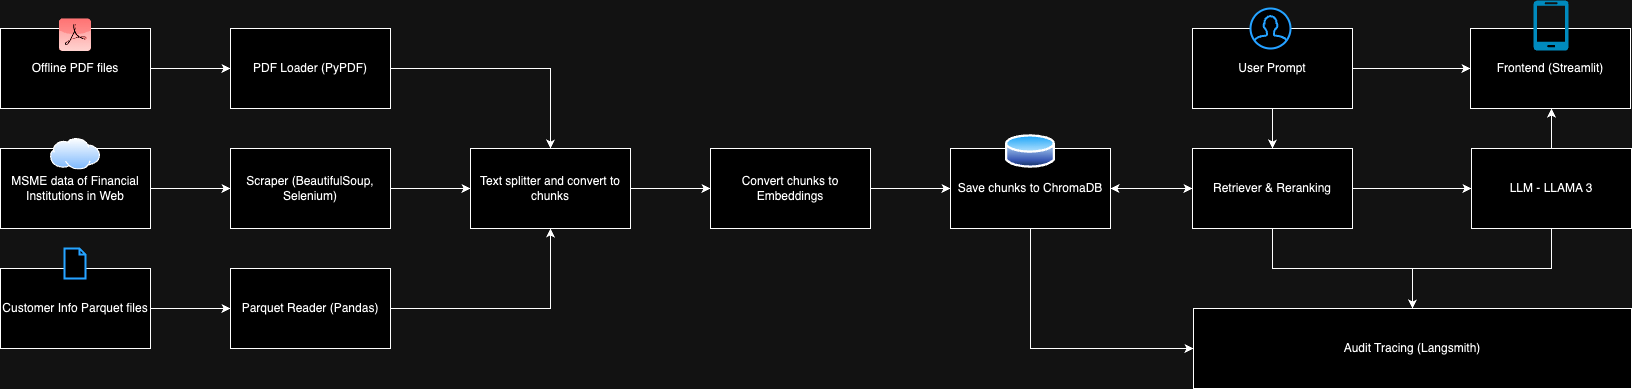

The diagram above was exported from draw.io. Its source (the exported page's mxGraphModel, read from the mxfile embedded in the PNG):
<mxGraphModel dx="1272" dy="697" grid="1" gridSize="10" guides="1" tooltips="1" connect="1" arrows="1" fold="1" page="1" pageScale="1" pageWidth="850" pageHeight="1100" math="0" shadow="0">
  <root>
    <mxCell id="0" />
    <mxCell id="1" parent="0" />
    <mxCell id="ySCZYyqWxb3V9UWf9VjA-11" style="edgeStyle=orthogonalEdgeStyle;rounded=0;orthogonalLoop=1;jettySize=auto;html=1;" edge="1" parent="1" source="lzlxEGWMoWvUKt8WXwW8-1" target="ySCZYyqWxb3V9UWf9VjA-7">
      <mxGeometry relative="1" as="geometry" />
    </mxCell>
    <mxCell id="lzlxEGWMoWvUKt8WXwW8-1" value="MSME data of Financial Institutions in Web" style="rounded=0;whiteSpace=wrap;html=1;" parent="1" vertex="1">
      <mxGeometry x="10" y="200" width="150" height="80" as="geometry" />
    </mxCell>
    <mxCell id="ySCZYyqWxb3V9UWf9VjA-12" style="edgeStyle=orthogonalEdgeStyle;rounded=0;orthogonalLoop=1;jettySize=auto;html=1;entryX=0;entryY=0.5;entryDx=0;entryDy=0;" edge="1" parent="1" source="ySCZYyqWxb3V9UWf9VjA-1" target="ySCZYyqWxb3V9UWf9VjA-9">
      <mxGeometry relative="1" as="geometry" />
    </mxCell>
    <mxCell id="ySCZYyqWxb3V9UWf9VjA-1" value="Customer Info Parquet files" style="rounded=0;whiteSpace=wrap;html=1;" vertex="1" parent="1">
      <mxGeometry x="10" y="320" width="150" height="80" as="geometry" />
    </mxCell>
    <mxCell id="ySCZYyqWxb3V9UWf9VjA-10" style="edgeStyle=orthogonalEdgeStyle;rounded=0;orthogonalLoop=1;jettySize=auto;html=1;entryX=0;entryY=0.5;entryDx=0;entryDy=0;" edge="1" parent="1" source="ySCZYyqWxb3V9UWf9VjA-2" target="ySCZYyqWxb3V9UWf9VjA-8">
      <mxGeometry relative="1" as="geometry" />
    </mxCell>
    <mxCell id="ySCZYyqWxb3V9UWf9VjA-2" value="Offline PDF files" style="rounded=0;whiteSpace=wrap;html=1;" vertex="1" parent="1">
      <mxGeometry x="10" y="80" width="150" height="80" as="geometry" />
    </mxCell>
    <mxCell id="ySCZYyqWxb3V9UWf9VjA-3" value="" style="dashed=0;outlineConnect=0;html=1;align=center;labelPosition=center;verticalLabelPosition=bottom;verticalAlign=top;shape=mxgraph.webicons.adobe_pdf;fillColor=#F40C0C;gradientColor=#610603" vertex="1" parent="1">
      <mxGeometry x="68.5" y="70" width="32" height="32.4" as="geometry" />
    </mxCell>
    <mxCell id="ySCZYyqWxb3V9UWf9VjA-4" value="" style="image;aspect=fixed;perimeter=ellipsePerimeter;html=1;align=center;shadow=0;dashed=0;spacingTop=3;image=img/lib/active_directory/internet_cloud.svg;" vertex="1" parent="1">
      <mxGeometry x="60" y="190" width="50" height="31.5" as="geometry" />
    </mxCell>
    <mxCell id="ySCZYyqWxb3V9UWf9VjA-5" value="" style="html=1;verticalLabelPosition=bottom;align=center;labelBackgroundColor=#ffffff;verticalAlign=top;strokeWidth=2;strokeColor=#0080F0;shadow=0;dashed=0;shape=mxgraph.ios7.icons.document;" vertex="1" parent="1">
      <mxGeometry x="74" y="300" width="21" height="30" as="geometry" />
    </mxCell>
    <mxCell id="ySCZYyqWxb3V9UWf9VjA-16" style="edgeStyle=orthogonalEdgeStyle;rounded=0;orthogonalLoop=1;jettySize=auto;html=1;entryX=0;entryY=0.5;entryDx=0;entryDy=0;" edge="1" parent="1" source="ySCZYyqWxb3V9UWf9VjA-7" target="ySCZYyqWxb3V9UWf9VjA-13">
      <mxGeometry relative="1" as="geometry">
        <mxPoint x="470" y="240" as="targetPoint" />
      </mxGeometry>
    </mxCell>
    <mxCell id="ySCZYyqWxb3V9UWf9VjA-7" value="Scraper (BeautifulSoup, Selenium)" style="rounded=0;whiteSpace=wrap;html=1;" vertex="1" parent="1">
      <mxGeometry x="240" y="200" width="160" height="80" as="geometry" />
    </mxCell>
    <mxCell id="ySCZYyqWxb3V9UWf9VjA-14" style="edgeStyle=orthogonalEdgeStyle;rounded=0;orthogonalLoop=1;jettySize=auto;html=1;entryX=0.5;entryY=0;entryDx=0;entryDy=0;" edge="1" parent="1" source="ySCZYyqWxb3V9UWf9VjA-8" target="ySCZYyqWxb3V9UWf9VjA-13">
      <mxGeometry relative="1" as="geometry" />
    </mxCell>
    <mxCell id="ySCZYyqWxb3V9UWf9VjA-8" value="PDF Loader (PyPDF)" style="rounded=0;whiteSpace=wrap;html=1;" vertex="1" parent="1">
      <mxGeometry x="240" y="80" width="160" height="80" as="geometry" />
    </mxCell>
    <mxCell id="ySCZYyqWxb3V9UWf9VjA-15" style="edgeStyle=orthogonalEdgeStyle;rounded=0;orthogonalLoop=1;jettySize=auto;html=1;entryX=0.5;entryY=1;entryDx=0;entryDy=0;" edge="1" parent="1" source="ySCZYyqWxb3V9UWf9VjA-9" target="ySCZYyqWxb3V9UWf9VjA-13">
      <mxGeometry relative="1" as="geometry" />
    </mxCell>
    <mxCell id="ySCZYyqWxb3V9UWf9VjA-9" value="Parquet Reader (Pandas)" style="rounded=0;whiteSpace=wrap;html=1;" vertex="1" parent="1">
      <mxGeometry x="240" y="320" width="160" height="80" as="geometry" />
    </mxCell>
    <mxCell id="ySCZYyqWxb3V9UWf9VjA-19" value="" style="edgeStyle=orthogonalEdgeStyle;rounded=0;orthogonalLoop=1;jettySize=auto;html=1;" edge="1" parent="1" source="ySCZYyqWxb3V9UWf9VjA-13" target="ySCZYyqWxb3V9UWf9VjA-17">
      <mxGeometry relative="1" as="geometry" />
    </mxCell>
    <mxCell id="ySCZYyqWxb3V9UWf9VjA-13" value="Text splitter and convert to chunks" style="rounded=0;whiteSpace=wrap;html=1;" vertex="1" parent="1">
      <mxGeometry x="480" y="200" width="160" height="80" as="geometry" />
    </mxCell>
    <mxCell id="ySCZYyqWxb3V9UWf9VjA-20" value="" style="edgeStyle=orthogonalEdgeStyle;rounded=0;orthogonalLoop=1;jettySize=auto;html=1;" edge="1" parent="1" source="ySCZYyqWxb3V9UWf9VjA-17" target="ySCZYyqWxb3V9UWf9VjA-18">
      <mxGeometry relative="1" as="geometry" />
    </mxCell>
    <mxCell id="ySCZYyqWxb3V9UWf9VjA-17" value="Convert chunks to Embeddings" style="rounded=0;whiteSpace=wrap;html=1;" vertex="1" parent="1">
      <mxGeometry x="720" y="200" width="160" height="80" as="geometry" />
    </mxCell>
    <mxCell id="ySCZYyqWxb3V9UWf9VjA-28" value="" style="edgeStyle=orthogonalEdgeStyle;rounded=0;orthogonalLoop=1;jettySize=auto;html=1;" edge="1" parent="1" source="ySCZYyqWxb3V9UWf9VjA-18" target="ySCZYyqWxb3V9UWf9VjA-25">
      <mxGeometry relative="1" as="geometry" />
    </mxCell>
    <mxCell id="ySCZYyqWxb3V9UWf9VjA-38" style="edgeStyle=orthogonalEdgeStyle;rounded=0;orthogonalLoop=1;jettySize=auto;html=1;entryX=0;entryY=0.5;entryDx=0;entryDy=0;" edge="1" parent="1" source="ySCZYyqWxb3V9UWf9VjA-18" target="ySCZYyqWxb3V9UWf9VjA-37">
      <mxGeometry relative="1" as="geometry">
        <Array as="points">
          <mxPoint x="1040" y="400" />
        </Array>
      </mxGeometry>
    </mxCell>
    <mxCell id="ySCZYyqWxb3V9UWf9VjA-18" value="Save chunks to ChromaDB" style="rounded=0;whiteSpace=wrap;html=1;" vertex="1" parent="1">
      <mxGeometry x="960" y="200" width="160" height="80" as="geometry" />
    </mxCell>
    <mxCell id="ySCZYyqWxb3V9UWf9VjA-21" value="" style="image;aspect=fixed;perimeter=ellipsePerimeter;html=1;align=center;shadow=0;dashed=0;spacingTop=3;image=img/lib/active_directory/database.svg;" vertex="1" parent="1">
      <mxGeometry x="1015" y="184.5" width="50" height="37" as="geometry" />
    </mxCell>
    <mxCell id="ySCZYyqWxb3V9UWf9VjA-35" value="" style="edgeStyle=orthogonalEdgeStyle;rounded=0;orthogonalLoop=1;jettySize=auto;html=1;" edge="1" parent="1" source="ySCZYyqWxb3V9UWf9VjA-22">
      <mxGeometry relative="1" as="geometry">
        <mxPoint x="1561" y="160" as="targetPoint" />
      </mxGeometry>
    </mxCell>
    <mxCell id="ySCZYyqWxb3V9UWf9VjA-41" style="edgeStyle=orthogonalEdgeStyle;rounded=0;orthogonalLoop=1;jettySize=auto;html=1;" edge="1" parent="1" source="ySCZYyqWxb3V9UWf9VjA-22" target="ySCZYyqWxb3V9UWf9VjA-37">
      <mxGeometry relative="1" as="geometry" />
    </mxCell>
    <mxCell id="ySCZYyqWxb3V9UWf9VjA-22" value="LLM - LLAMA 3" style="rounded=0;whiteSpace=wrap;html=1;" vertex="1" parent="1">
      <mxGeometry x="1481" y="200" width="160" height="80" as="geometry" />
    </mxCell>
    <mxCell id="ySCZYyqWxb3V9UWf9VjA-27" value="" style="edgeStyle=orthogonalEdgeStyle;rounded=0;orthogonalLoop=1;jettySize=auto;html=1;entryX=0.5;entryY=0;entryDx=0;entryDy=0;" edge="1" parent="1" source="ySCZYyqWxb3V9UWf9VjA-23" target="ySCZYyqWxb3V9UWf9VjA-25">
      <mxGeometry relative="1" as="geometry" />
    </mxCell>
    <mxCell id="ySCZYyqWxb3V9UWf9VjA-36" value="" style="edgeStyle=orthogonalEdgeStyle;rounded=0;orthogonalLoop=1;jettySize=auto;html=1;" edge="1" parent="1" source="ySCZYyqWxb3V9UWf9VjA-23" target="ySCZYyqWxb3V9UWf9VjA-33">
      <mxGeometry relative="1" as="geometry" />
    </mxCell>
    <mxCell id="ySCZYyqWxb3V9UWf9VjA-23" value="User Prompt" style="rounded=0;whiteSpace=wrap;html=1;" vertex="1" parent="1">
      <mxGeometry x="1202" y="80" width="160" height="80" as="geometry" />
    </mxCell>
    <mxCell id="ySCZYyqWxb3V9UWf9VjA-24" value="" style="html=1;verticalLabelPosition=bottom;align=center;labelBackgroundColor=#ffffff;verticalAlign=top;strokeWidth=2;strokeColor=#0080F0;shadow=0;dashed=0;shape=mxgraph.ios7.icons.user;" vertex="1" parent="1">
      <mxGeometry x="1260" y="60" width="40" height="40" as="geometry" />
    </mxCell>
    <mxCell id="ySCZYyqWxb3V9UWf9VjA-29" style="edgeStyle=orthogonalEdgeStyle;rounded=0;orthogonalLoop=1;jettySize=auto;html=1;" edge="1" parent="1" source="ySCZYyqWxb3V9UWf9VjA-25" target="ySCZYyqWxb3V9UWf9VjA-18">
      <mxGeometry relative="1" as="geometry" />
    </mxCell>
    <mxCell id="ySCZYyqWxb3V9UWf9VjA-30" style="edgeStyle=orthogonalEdgeStyle;rounded=0;orthogonalLoop=1;jettySize=auto;html=1;entryX=0;entryY=0.5;entryDx=0;entryDy=0;" edge="1" parent="1" source="ySCZYyqWxb3V9UWf9VjA-25" target="ySCZYyqWxb3V9UWf9VjA-22">
      <mxGeometry relative="1" as="geometry" />
    </mxCell>
    <mxCell id="ySCZYyqWxb3V9UWf9VjA-40" style="edgeStyle=orthogonalEdgeStyle;rounded=0;orthogonalLoop=1;jettySize=auto;html=1;" edge="1" parent="1" source="ySCZYyqWxb3V9UWf9VjA-25" target="ySCZYyqWxb3V9UWf9VjA-37">
      <mxGeometry relative="1" as="geometry" />
    </mxCell>
    <mxCell id="ySCZYyqWxb3V9UWf9VjA-25" value="Retriever &amp;amp; Reranking" style="rounded=0;whiteSpace=wrap;html=1;" vertex="1" parent="1">
      <mxGeometry x="1202" y="200" width="160" height="80" as="geometry" />
    </mxCell>
    <mxCell id="ySCZYyqWxb3V9UWf9VjA-33" value="Frontend (Streamlit)" style="rounded=0;whiteSpace=wrap;html=1;" vertex="1" parent="1">
      <mxGeometry x="1480" y="80" width="160" height="80" as="geometry" />
    </mxCell>
    <mxCell id="ySCZYyqWxb3V9UWf9VjA-34" value="" style="verticalLabelPosition=bottom;html=1;verticalAlign=top;align=center;strokeColor=none;fillColor=#00BEF2;shape=mxgraph.azure.mobile;pointerEvents=1;" vertex="1" parent="1">
      <mxGeometry x="1543" y="52" width="35" height="50" as="geometry" />
    </mxCell>
    <mxCell id="ySCZYyqWxb3V9UWf9VjA-37" value="Audit Tracing (Langsmith)" style="rounded=0;whiteSpace=wrap;html=1;" vertex="1" parent="1">
      <mxGeometry x="1203" y="360" width="438" height="80" as="geometry" />
    </mxCell>
  </root>
</mxGraphModel>